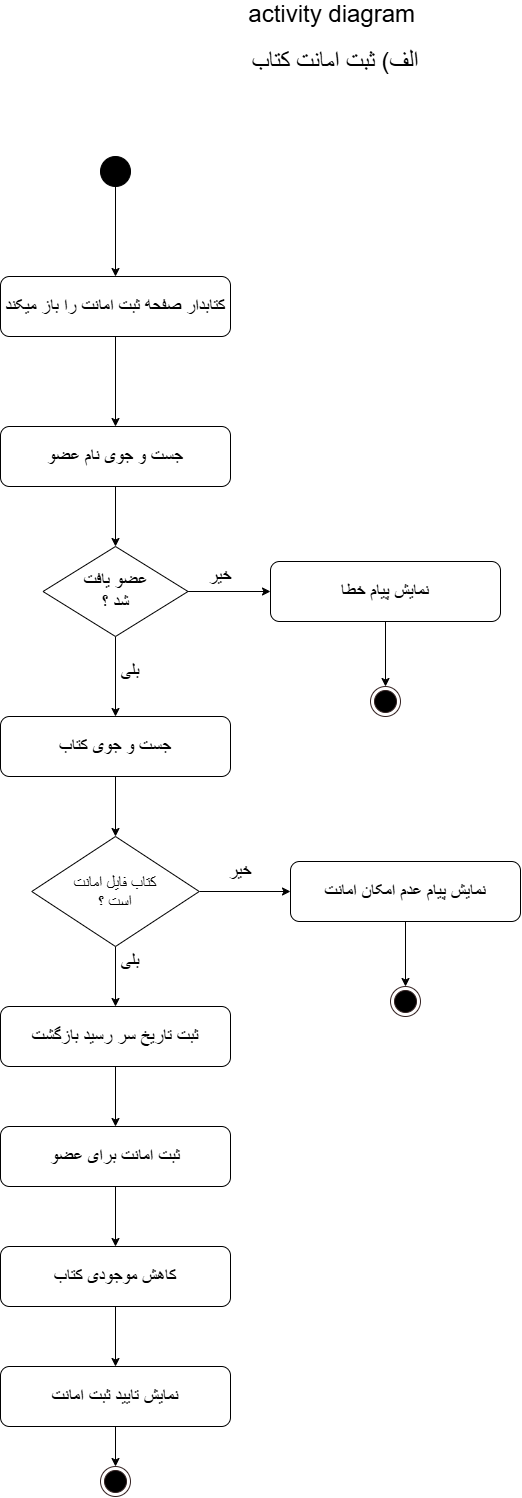

The diagram above was exported from draw.io. Its source (the exported page's mxGraphModel, read from the mxfile embedded in the PNG):
<mxGraphModel dx="3330" dy="1536" grid="1" gridSize="10" guides="1" tooltips="1" connect="1" arrows="1" fold="1" page="1" pageScale="1" pageWidth="850" pageHeight="1100" math="0" shadow="0">
  <root>
    <mxCell id="0" />
    <mxCell id="1" parent="0" />
    <mxCell id="w7TkRRN5gxRe6B_trDU--4" edge="1" parent="1" source="VM_WXLrCut5MCE9UTiyp-1" style="edgeStyle=orthogonalEdgeStyle;rounded=0;orthogonalLoop=1;jettySize=auto;html=1;exitX=0.5;exitY=1;exitDx=0;exitDy=0;entryX=0.5;entryY=0;entryDx=0;entryDy=0;defaultLabelBackgroundColor=page;" target="w7TkRRN5gxRe6B_trDU--3">
      <mxGeometry relative="1" as="geometry" />
    </mxCell>
    <mxCell id="VM_WXLrCut5MCE9UTiyp-1" parent="1" style="ellipse;fillColor=strokeColor;html=1;" value="" vertex="1">
      <mxGeometry height="30" width="30" x="450" y="210" as="geometry" />
    </mxCell>
    <mxCell id="VM_WXLrCut5MCE9UTiyp-2" parent="1" style="text;html=1;whiteSpace=wrap;strokeColor=none;fillColor=none;align=center;verticalAlign=middle;rounded=0;" value="&lt;font style=&quot;font-size: 24px;&quot;&gt;activity diagram&amp;nbsp;&lt;/font&gt;&lt;div&gt;&lt;br&gt;&lt;/div&gt;" vertex="1">
      <mxGeometry height="30" width="190" x="590" y="60" as="geometry" />
    </mxCell>
    <mxCell id="VM_WXLrCut5MCE9UTiyp-3" parent="1" style="text;html=1;whiteSpace=wrap;strokeColor=none;fillColor=none;align=center;verticalAlign=middle;rounded=0;" value="&lt;font style=&quot;font-size: 24px;&quot;&gt;الف) ثبت امانت کتاب&lt;/font&gt;" vertex="1">
      <mxGeometry height="30" width="170" x="600" y="100" as="geometry" />
    </mxCell>
    <mxCell id="w7TkRRN5gxRe6B_trDU--7" edge="1" parent="1" source="w7TkRRN5gxRe6B_trDU--3" style="edgeStyle=orthogonalEdgeStyle;rounded=0;orthogonalLoop=1;jettySize=auto;html=1;exitX=0.5;exitY=1;exitDx=0;exitDy=0;entryX=0.5;entryY=0;entryDx=0;entryDy=0;defaultLabelBackgroundColor=page;" target="w7TkRRN5gxRe6B_trDU--6">
      <mxGeometry relative="1" as="geometry" />
    </mxCell>
    <mxCell id="w7TkRRN5gxRe6B_trDU--3" parent="1" style="rounded=1;whiteSpace=wrap;html=1;roundedPerimeter=1;" value="&lt;font style=&quot;font-size: 18px;&quot;&gt;کتابدار صفحه ثبت امانت را باز میکند&lt;/font&gt;" vertex="1">
      <mxGeometry height="60" width="230" x="350" y="330" as="geometry" />
    </mxCell>
    <mxCell id="w7TkRRN5gxRe6B_trDU--10" edge="1" parent="1" source="w7TkRRN5gxRe6B_trDU--6" style="edgeStyle=orthogonalEdgeStyle;rounded=0;orthogonalLoop=1;jettySize=auto;html=1;exitX=0.5;exitY=1;exitDx=0;exitDy=0;entryX=0.5;entryY=0;entryDx=0;entryDy=0;defaultLabelBackgroundColor=page;" target="w7TkRRN5gxRe6B_trDU--9">
      <mxGeometry relative="1" as="geometry" />
    </mxCell>
    <mxCell id="w7TkRRN5gxRe6B_trDU--6" parent="1" style="rounded=1;whiteSpace=wrap;html=1;roundedPerimeter=1;" value="&lt;font style=&quot;font-size: 18px;&quot;&gt;جست و جوی نام عضو&lt;/font&gt;" vertex="1">
      <mxGeometry height="60" width="230" x="350" y="480" as="geometry" />
    </mxCell>
    <mxCell id="w7TkRRN5gxRe6B_trDU--12" edge="1" parent="1" source="w7TkRRN5gxRe6B_trDU--9" style="edgeStyle=orthogonalEdgeStyle;rounded=0;orthogonalLoop=1;jettySize=auto;html=1;exitX=1;exitY=0.5;exitDx=0;exitDy=0;entryX=0;entryY=0.5;entryDx=0;entryDy=0;defaultLabelBackgroundColor=page;" target="w7TkRRN5gxRe6B_trDU--11">
      <mxGeometry relative="1" as="geometry" />
    </mxCell>
    <mxCell id="w7TkRRN5gxRe6B_trDU--15" edge="1" parent="1" source="w7TkRRN5gxRe6B_trDU--9" style="edgeStyle=orthogonalEdgeStyle;rounded=0;orthogonalLoop=1;jettySize=auto;html=1;exitX=0.5;exitY=1;exitDx=0;exitDy=0;entryX=0.5;entryY=0;entryDx=0;entryDy=0;defaultLabelBackgroundColor=page;" target="w7TkRRN5gxRe6B_trDU--14">
      <mxGeometry relative="1" as="geometry" />
    </mxCell>
    <mxCell id="w7TkRRN5gxRe6B_trDU--9" parent="1" style="rhombus;whiteSpace=wrap;html=1;shapeInside=1;" value="&lt;div&gt;&lt;br&gt;&lt;/div&gt;&lt;div&gt;&lt;br&gt;&lt;/div&gt;&lt;div&gt;&lt;font style=&quot;font-size: 18px;&quot;&gt;عضو یافت شد ؟&lt;/font&gt;&lt;/div&gt;" vertex="1">
      <mxGeometry height="90" width="145" x="392.5" y="600" as="geometry" />
    </mxCell>
    <mxCell id="w7TkRRN5gxRe6B_trDU--25" edge="1" parent="1" source="w7TkRRN5gxRe6B_trDU--11" style="edgeStyle=orthogonalEdgeStyle;rounded=0;orthogonalLoop=1;jettySize=auto;html=1;exitX=0.5;exitY=1;exitDx=0;exitDy=0;entryX=0.5;entryY=0;entryDx=0;entryDy=0;defaultLabelBackgroundColor=page;">
      <mxGeometry relative="1" as="geometry">
        <mxPoint x="735" y="740" as="targetPoint" />
      </mxGeometry>
    </mxCell>
    <mxCell id="w7TkRRN5gxRe6B_trDU--11" parent="1" style="rounded=1;whiteSpace=wrap;html=1;roundedPerimeter=1;" value="&lt;font style=&quot;font-size: 18px;&quot;&gt;نمایش پیام خطا&lt;/font&gt;" vertex="1">
      <mxGeometry height="60" width="230" x="620" y="615" as="geometry" />
    </mxCell>
    <mxCell id="w7TkRRN5gxRe6B_trDU--13" parent="1" style="text;html=1;whiteSpace=wrap;strokeColor=none;fillColor=none;align=center;verticalAlign=middle;rounded=0;" value="&lt;font style=&quot;font-size: 18px;&quot;&gt;خیر&lt;/font&gt;" vertex="1">
      <mxGeometry height="30" width="60" x="540" y="615" as="geometry" />
    </mxCell>
    <mxCell id="w7TkRRN5gxRe6B_trDU--28" edge="1" parent="1" source="w7TkRRN5gxRe6B_trDU--14" style="edgeStyle=orthogonalEdgeStyle;rounded=0;orthogonalLoop=1;jettySize=auto;html=1;exitX=0.5;exitY=1;exitDx=0;exitDy=0;entryX=0.5;entryY=0;entryDx=0;entryDy=0;defaultLabelBackgroundColor=page;" target="w7TkRRN5gxRe6B_trDU--17">
      <mxGeometry relative="1" as="geometry" />
    </mxCell>
    <mxCell id="w7TkRRN5gxRe6B_trDU--14" parent="1" style="rounded=1;whiteSpace=wrap;html=1;roundedPerimeter=1;" value="&lt;font style=&quot;font-size: 18px;&quot;&gt;جست و جوی کتاب&lt;/font&gt;" vertex="1">
      <mxGeometry height="60" width="230" x="350" y="770" as="geometry" />
    </mxCell>
    <mxCell id="w7TkRRN5gxRe6B_trDU--16" parent="1" style="text;html=1;whiteSpace=wrap;strokeColor=none;fillColor=none;align=center;verticalAlign=middle;rounded=0;" value="&lt;font style=&quot;font-size: 18px;&quot;&gt;بلی&lt;/font&gt;" vertex="1">
      <mxGeometry height="30" width="60" x="450" y="710" as="geometry" />
    </mxCell>
    <mxCell id="w7TkRRN5gxRe6B_trDU--20" edge="1" parent="1" source="w7TkRRN5gxRe6B_trDU--17" style="edgeStyle=orthogonalEdgeStyle;rounded=0;orthogonalLoop=1;jettySize=auto;html=1;exitX=1;exitY=0.5;exitDx=0;exitDy=0;entryX=0;entryY=0.5;entryDx=0;entryDy=0;defaultLabelBackgroundColor=page;" target="w7TkRRN5gxRe6B_trDU--18">
      <mxGeometry relative="1" as="geometry" />
    </mxCell>
    <mxCell id="w7TkRRN5gxRe6B_trDU--21" edge="1" parent="1" source="w7TkRRN5gxRe6B_trDU--17" style="edgeStyle=orthogonalEdgeStyle;rounded=0;orthogonalLoop=1;jettySize=auto;html=1;exitX=0.5;exitY=1;exitDx=0;exitDy=0;entryX=0.5;entryY=0;entryDx=0;entryDy=0;defaultLabelBackgroundColor=page;" target="w7TkRRN5gxRe6B_trDU--19">
      <mxGeometry relative="1" as="geometry" />
    </mxCell>
    <mxCell id="w7TkRRN5gxRe6B_trDU--17" parent="1" style="rhombus;whiteSpace=wrap;html=1;shapeInside=1;" value="&lt;font size=&quot;3&quot;&gt;کتاب فایل امانت است ؟&lt;/font&gt;" vertex="1">
      <mxGeometry height="110" width="167.5" x="381.25" y="890" as="geometry" />
    </mxCell>
    <mxCell id="w7TkRRN5gxRe6B_trDU--30" edge="1" parent="1" source="w7TkRRN5gxRe6B_trDU--18" style="edgeStyle=orthogonalEdgeStyle;rounded=0;orthogonalLoop=1;jettySize=auto;html=1;exitX=0.5;exitY=1;exitDx=0;exitDy=0;entryX=0.5;entryY=0;entryDx=0;entryDy=0;defaultLabelBackgroundColor=page;" target="w7TkRRN5gxRe6B_trDU--27">
      <mxGeometry relative="1" as="geometry" />
    </mxCell>
    <mxCell id="w7TkRRN5gxRe6B_trDU--18" parent="1" style="rounded=1;whiteSpace=wrap;html=1;roundedPerimeter=1;" value="&lt;font style=&quot;font-size: 18px;&quot;&gt;نمایش پیام عدم امکان امانت&lt;/font&gt;" vertex="1">
      <mxGeometry height="60" width="230" x="640" y="915" as="geometry" />
    </mxCell>
    <mxCell id="w7TkRRN5gxRe6B_trDU--34" edge="1" parent="1" source="w7TkRRN5gxRe6B_trDU--19" style="edgeStyle=orthogonalEdgeStyle;rounded=0;orthogonalLoop=1;jettySize=auto;html=1;exitX=0.5;exitY=1;exitDx=0;exitDy=0;entryX=0.5;entryY=0;entryDx=0;entryDy=0;defaultLabelBackgroundColor=page;" target="w7TkRRN5gxRe6B_trDU--33">
      <mxGeometry relative="1" as="geometry" />
    </mxCell>
    <mxCell id="w7TkRRN5gxRe6B_trDU--19" parent="1" style="rounded=1;whiteSpace=wrap;html=1;roundedPerimeter=1;" value="&lt;font style=&quot;font-size: 18px;&quot;&gt;ثبت تاریخ سر رسید بازگشت&lt;/font&gt;" vertex="1">
      <mxGeometry height="60" width="230" x="350" y="1060" as="geometry" />
    </mxCell>
    <mxCell id="w7TkRRN5gxRe6B_trDU--26" parent="1" style="ellipse;html=1;shape=endState;fillColor=#000000;strokeColor=light-dark(#342323, #ff9090);" value="" vertex="1">
      <mxGeometry height="30" width="30" x="720" y="740" as="geometry" />
    </mxCell>
    <mxCell id="w7TkRRN5gxRe6B_trDU--27" parent="1" style="ellipse;html=1;shape=endState;fillColor=#000000;strokeColor=light-dark(#342323, #ff9090);" value="" vertex="1">
      <mxGeometry height="30" width="30" x="740" y="1040" as="geometry" />
    </mxCell>
    <mxCell id="w7TkRRN5gxRe6B_trDU--29" parent="1" style="text;html=1;whiteSpace=wrap;strokeColor=none;fillColor=none;align=center;verticalAlign=middle;rounded=0;" value="&lt;font style=&quot;font-size: 18px;&quot;&gt;خیر&lt;/font&gt;" vertex="1">
      <mxGeometry height="30" width="60" x="560" y="910" as="geometry" />
    </mxCell>
    <mxCell id="w7TkRRN5gxRe6B_trDU--31" parent="1" style="text;html=1;whiteSpace=wrap;strokeColor=none;fillColor=none;align=center;verticalAlign=middle;rounded=0;" value="&lt;font style=&quot;font-size: 18px;&quot;&gt;بلی&lt;/font&gt;" vertex="1">
      <mxGeometry height="30" width="60" x="450" y="1000" as="geometry" />
    </mxCell>
    <mxCell id="w7TkRRN5gxRe6B_trDU--36" edge="1" parent="1" source="w7TkRRN5gxRe6B_trDU--33" style="edgeStyle=orthogonalEdgeStyle;rounded=0;orthogonalLoop=1;jettySize=auto;html=1;exitX=0.5;exitY=1;exitDx=0;exitDy=0;defaultLabelBackgroundColor=page;" target="w7TkRRN5gxRe6B_trDU--35">
      <mxGeometry relative="1" as="geometry" />
    </mxCell>
    <mxCell id="w7TkRRN5gxRe6B_trDU--33" parent="1" style="rounded=1;whiteSpace=wrap;html=1;roundedPerimeter=1;" value="&lt;font style=&quot;font-size: 18px;&quot;&gt;ثبت امانت برای عضو&lt;/font&gt;" vertex="1">
      <mxGeometry height="60" width="230" x="350" y="1180" as="geometry" />
    </mxCell>
    <mxCell id="w7TkRRN5gxRe6B_trDU--38" edge="1" parent="1" source="w7TkRRN5gxRe6B_trDU--35" style="edgeStyle=orthogonalEdgeStyle;rounded=0;orthogonalLoop=1;jettySize=auto;html=1;exitX=0.5;exitY=1;exitDx=0;exitDy=0;entryX=0.5;entryY=0;entryDx=0;entryDy=0;defaultLabelBackgroundColor=page;" target="w7TkRRN5gxRe6B_trDU--37">
      <mxGeometry relative="1" as="geometry" />
    </mxCell>
    <mxCell id="w7TkRRN5gxRe6B_trDU--35" parent="1" style="rounded=1;whiteSpace=wrap;html=1;roundedPerimeter=1;" value="&lt;font style=&quot;font-size: 18px;&quot;&gt;کاهش موجودی کتاب&lt;/font&gt;" vertex="1">
      <mxGeometry height="60" width="230" x="350" y="1300" as="geometry" />
    </mxCell>
    <mxCell id="w7TkRRN5gxRe6B_trDU--40" edge="1" parent="1" source="w7TkRRN5gxRe6B_trDU--37" style="edgeStyle=orthogonalEdgeStyle;rounded=0;orthogonalLoop=1;jettySize=auto;html=1;exitX=0.5;exitY=1;exitDx=0;exitDy=0;entryX=0.5;entryY=0;entryDx=0;entryDy=0;defaultLabelBackgroundColor=page;" target="w7TkRRN5gxRe6B_trDU--39">
      <mxGeometry relative="1" as="geometry" />
    </mxCell>
    <mxCell id="w7TkRRN5gxRe6B_trDU--37" parent="1" style="rounded=1;whiteSpace=wrap;html=1;roundedPerimeter=1;" value="&lt;font style=&quot;font-size: 18px;&quot;&gt;نمایش تایید ثبت امانت&lt;/font&gt;" vertex="1">
      <mxGeometry height="60" width="230" x="350" y="1420" as="geometry" />
    </mxCell>
    <mxCell id="w7TkRRN5gxRe6B_trDU--39" parent="1" style="ellipse;html=1;shape=endState;fillColor=#000000;strokeColor=light-dark(#342323, #ff9090);" value="" vertex="1">
      <mxGeometry height="30" width="30" x="450" y="1520" as="geometry" />
    </mxCell>
  </root>
</mxGraphModel>